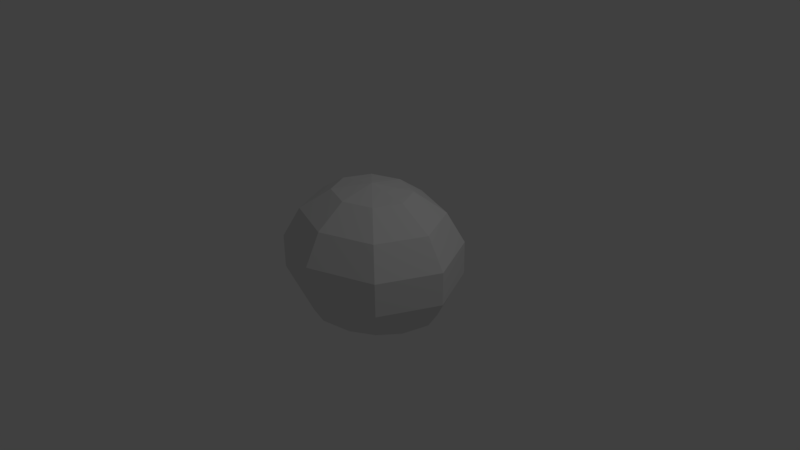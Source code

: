 # Source: Arbusto.blend  (saved by Blender 2.77.0; exported with 4.5.12 LTS)
import bpy
from mathutils import Matrix  # noqa: F401  (used for matrix-valued properties, if any)

bpy.ops.wm.read_factory_settings(use_empty=True)
scene = bpy.context.scene
scene.name = 'Scene'

# ---- collections
col_collection_1 = bpy.data.collections.new('Collection 1'); scene.collection.children.link(col_collection_1)

# ---- world
world_world = bpy.data.worlds.new('World'); scene.world = world_world
world_world.color = (0.05088, 0.05088, 0.05088)
world_world.use_sun_shadow = False
world_world.sun_shadow_jitter_overblur = 0.0
world_world.cycles.sampling_method = 'MANUAL'

# ---- cameras
cam_camera = bpy.data.cameras.new('Camera')
cam_camera.clip_end = 100.0
cam_camera.lens = 35.0
cam_camera.sensor_width = 32.0
cam_camera.sensor_height = 18.0
cam_camera.ortho_scale = 7.314
cam_camera.dof.focus_distance = 0.0
cam_camera.dof.aperture_fstop = 128.0

# ---- lights
light_lamp = bpy.data.lights.new('Lamp', 'POINT')
light_lamp.transmission_factor = 0.0
light_lamp.cutoff_distance = 30.0
light_lamp.energy = 100.0
light_lamp.shadow_buffer_clip_start = 1.001
light_lamp.shadow_soft_size = 0.1
light_lamp.shadow_maximum_resolution = 0.006
light_lamp.use_absolute_resolution = True

# ---- meshes
me_sphere_002 = bpy.data.meshes.new('Sphere.002')
me_sphere_002.from_pydata([(-0.4339, 0.0, 0.901), (-0.7818, 0.0, 0.6235), (-0.9749, 0.0, 0.2225), (-0.9749, 0.0, -0.2225), (-0.7818, 0.0, -0.6235), (-0.3068, 0.3068, 0.901), (-0.5528, 0.5528, 0.6235), (-0.6894, 0.6894, 0.2225), (-0.6894, 0.6894, -0.2225), (-0.5528, 0.5528, -0.6235), (-1.634e-07, 0.4339, 0.901), (-1.634e-07, 0.7818, 0.6235), (-1.634e-07, 0.9749, 0.2225), (-1.634e-07, 0.9749, -0.2225), (-1.634e-07, 0.7818, -0.6235), (-2.578e-07, -1.068e-07, 1.0), (0.3068, 0.3068, 0.901), (0.5528, 0.5528, 0.6235), (0.6894, 0.6894, 0.2225), (0.6894, 0.6894, -0.2225), (0.5528, 0.5528, -0.6235), (0.4339, -2.462e-09, 0.901), (0.7818, 1.244e-08, 0.6235), (0.9749, 1.244e-08, 0.2225), (0.9749, 1.244e-08, -0.2225), (0.7818, 1.244e-08, -0.6235), (0.3068, -0.3068, 0.901), (0.5528, -0.5528, 0.6235), (0.6894, -0.6894, 0.2225), (0.6894, -0.6894, -0.2225), (0.5528, -0.5528, -0.6235), (-1.485e-07, -0.4339, 0.901), (-1.634e-07, -0.7818, 0.6235), (-1.634e-07, -0.9749, 0.2225), (-1.634e-07, -0.9749, -0.2225), (-1.634e-07, -0.7818, -0.6235), (-0.3068, -0.3068, 0.901), (-0.5528, -0.5528, 0.6235), (-0.6894, -0.6894, 0.2225), (-0.6894, -0.6894, -0.2225), (-0.5528, -0.5528, -0.6235), (-0.2764, -0.6673, -0.6735), (-0.3447, -0.8322, -0.2225), (0.2764, 0.6673, -0.6735), (0.3447, 0.8322, -0.2225), (0.3447, -0.8322, -0.2225), (0.2764, -0.6673, -0.6735), (0.6673, -0.2764, -0.6735), (0.8322, -0.3447, -0.2225), (0.6673, 0.2764, -0.6735), (0.8322, 0.3447, -0.2225), (-0.2764, 0.6673, -0.6735), (-0.3447, 0.8322, -0.2225), (-0.6673, 0.2764, -0.6735), (-0.8322, 0.3447, -0.2225), (-0.6673, -0.2764, -0.6735), (-0.8322, -0.3447, -0.2225)], [], [(53, 54, 8, 9), (37, 36, 0, 1), (0, 15, 5), (2, 1, 6, 7), (3, 2, 7, 8, 54), (51, 52, 13, 14), (1, 0, 5, 6), (5, 15, 10), (7, 6, 11, 12), (8, 7, 12, 13, 52), (43, 44, 19, 20), (28, 27, 32, 33), (10, 15, 16), (12, 11, 17, 18), (13, 12, 18, 19, 44), (16, 15, 21), (6, 5, 10, 11), (19, 18, 23, 24, 50), (49, 50, 24, 25), (17, 16, 21, 22), (18, 17, 22, 23), (24, 23, 28, 29, 48), (47, 48, 29, 30), (22, 21, 26, 27), (21, 15, 26), (23, 22, 27, 28), (29, 28, 33, 34, 45), (46, 45, 34, 35), (27, 26, 31, 32), (26, 15, 31), (41, 42, 39, 40), (11, 10, 16, 17), (31, 15, 36), (33, 32, 37, 38), (34, 33, 38, 39, 42), (55, 56, 3, 4), (36, 15, 0), (38, 37, 1, 2), (39, 38, 2, 3, 56), (35, 34, 42, 41), (14, 13, 44, 43), (30, 29, 45, 46), (25, 24, 48, 47), (20, 19, 50, 49), (9, 8, 52, 51), (4, 3, 54, 53), (40, 39, 56, 55), (32, 31, 36, 37)])
me_sphere_002.use_remesh_preserve_volume = False
me_sphere_002.use_remesh_preserve_attributes = False
me_sphere_002.use_mirror_vertex_groups = False
me_sphere_002.update()

# ---- objects
ob_sphere_001 = bpy.data.objects.new('Sphere.001', me_sphere_002)
ob_lamp = bpy.data.objects.new('Lamp', light_lamp)
ob_camera = bpy.data.objects.new('Camera', cam_camera)

# ---- transforms, parenting, visibility, modifiers, constraints
ob_sphere_001.location = (0.0, 0.0, 0.0)
ob_sphere_001.scale = (1.274, 1.108, 1.0)
ob_sphere_001.lineart.crease_threshold = 0.0
ob_lamp.location = (4.076, 1.005, 5.904)
ob_lamp.rotation_euler = (0.6503, 0.05522, 1.866)
ob_lamp.lock_rotations_4d = False
ob_lamp.empty_display_type = 'ARROWS'
ob_lamp.color = (0.0, 0.0, 0.0, 0.0)
ob_lamp.lineart.crease_threshold = 0.0
ob_camera.location = (7.481, -6.508, 5.344)
ob_camera.rotation_euler = (1.109, 0.01082, 0.8149)
ob_camera.lock_rotations_4d = False
ob_camera.empty_display_type = 'ARROWS'
ob_camera.color = (0.0, 0.0, 0.0, 0.0)
ob_camera.display_type = 'WIRE'
ob_camera.lineart.crease_threshold = 0.0

# ---- collection membership
col_collection_1.objects.link(ob_sphere_001)
col_collection_1.objects.link(ob_lamp)
col_collection_1.objects.link(ob_camera)

# ---- scene / render settings (as saved in the file)
scene.camera = ob_camera
scene.frame_start = 1; scene.frame_end = 250; scene.frame_set(1)
scene.render.engine = 'BLENDER_EEVEE_NEXT'
scene.render.resolution_percentage = 50
scene.render.dither_intensity = 0.0
scene.cycles.use_denoising = False
scene.cycles.samples = 128
scene.cycles.sampling_pattern = 'TABULATED_SOBOL'
scene.cycles.light_sampling_threshold = 0.0
scene.cycles.use_adaptive_sampling = False
scene.cycles.use_light_tree = False
scene.cycles.blur_glossy = 0.0
scene.cycles.sample_clamp_indirect = 0.0
scene.view_settings.view_transform = 'Standard'
bpy.context.view_layer.update()
